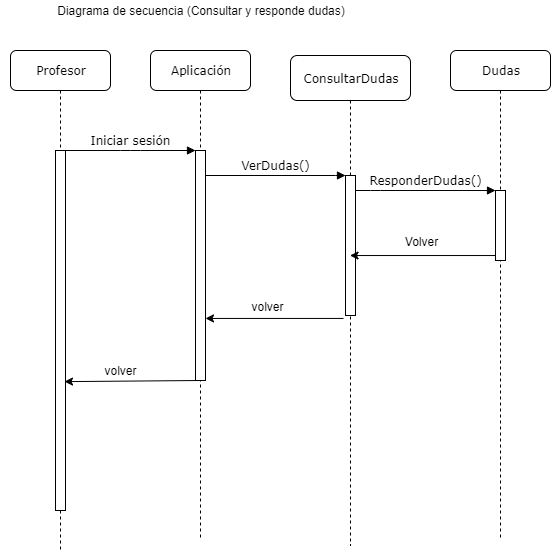

The diagram above was exported from draw.io. Its source (the exported page's mxGraphModel, read from the mxfile embedded in the PNG):
<mxGraphModel dx="868" dy="450" grid="1" gridSize="10" guides="1" tooltips="1" connect="1" arrows="1" fold="1" page="1" pageScale="1" pageWidth="1100" pageHeight="850" background="#ffffff" math="0" shadow="0">
  <root>
    <mxCell id="0" />
    <mxCell id="1" parent="0" />
    <mxCell id="7baba1c4bc27f4b0-2" value="Aplicación" style="shape=umlLifeline;perimeter=lifelinePerimeter;whiteSpace=wrap;html=1;container=1;collapsible=0;recursiveResize=0;outlineConnect=0;rounded=1;shadow=0;comic=0;labelBackgroundColor=none;strokeWidth=1;fontFamily=Verdana;fontSize=12;align=center;" parent="1" vertex="1">
      <mxGeometry x="240" y="80" width="100" height="490" as="geometry" />
    </mxCell>
    <mxCell id="7baba1c4bc27f4b0-10" value="" style="html=1;points=[];perimeter=orthogonalPerimeter;rounded=0;shadow=0;comic=0;labelBackgroundColor=none;strokeWidth=1;fontFamily=Verdana;fontSize=12;align=center;" parent="7baba1c4bc27f4b0-2" vertex="1">
      <mxGeometry x="45" y="100" width="10" height="230" as="geometry" />
    </mxCell>
    <mxCell id="7baba1c4bc27f4b0-3" value="ConsultarDudas" style="shape=umlLifeline;perimeter=lifelinePerimeter;whiteSpace=wrap;html=1;container=1;collapsible=0;recursiveResize=0;outlineConnect=0;rounded=1;shadow=0;comic=0;labelBackgroundColor=none;strokeWidth=1;fontFamily=Verdana;fontSize=12;align=center;size=45;" parent="1" vertex="1">
      <mxGeometry x="380" y="85" width="120" height="490" as="geometry" />
    </mxCell>
    <mxCell id="7baba1c4bc27f4b0-13" value="" style="html=1;points=[];perimeter=orthogonalPerimeter;rounded=0;shadow=0;comic=0;labelBackgroundColor=none;strokeWidth=1;fontFamily=Verdana;fontSize=12;align=center;" parent="7baba1c4bc27f4b0-3" vertex="1">
      <mxGeometry x="55" y="120" width="10" height="140" as="geometry" />
    </mxCell>
    <mxCell id="7baba1c4bc27f4b0-4" value="Dudas" style="shape=umlLifeline;perimeter=lifelinePerimeter;whiteSpace=wrap;html=1;container=1;collapsible=0;recursiveResize=0;outlineConnect=0;rounded=1;shadow=0;comic=0;labelBackgroundColor=none;strokeWidth=1;fontFamily=Verdana;fontSize=12;align=center;" parent="1" vertex="1">
      <mxGeometry x="540" y="80" width="100" height="490" as="geometry" />
    </mxCell>
    <mxCell id="7baba1c4bc27f4b0-8" value="Profesor" style="shape=umlLifeline;perimeter=lifelinePerimeter;whiteSpace=wrap;html=1;container=1;collapsible=0;recursiveResize=0;outlineConnect=0;rounded=1;shadow=0;comic=0;labelBackgroundColor=none;strokeWidth=1;fontFamily=Verdana;fontSize=12;align=center;" parent="1" vertex="1">
      <mxGeometry x="100" y="80" width="100" height="500" as="geometry" />
    </mxCell>
    <mxCell id="7baba1c4bc27f4b0-9" value="" style="html=1;points=[];perimeter=orthogonalPerimeter;rounded=0;shadow=0;comic=0;labelBackgroundColor=none;strokeWidth=1;fontFamily=Verdana;fontSize=12;align=center;" parent="7baba1c4bc27f4b0-8" vertex="1">
      <mxGeometry x="45" y="100" width="10" height="360" as="geometry" />
    </mxCell>
    <mxCell id="7baba1c4bc27f4b0-16" value="" style="html=1;points=[];perimeter=orthogonalPerimeter;rounded=0;shadow=0;comic=0;labelBackgroundColor=none;strokeWidth=1;fontFamily=Verdana;fontSize=12;align=center;" parent="1" vertex="1">
      <mxGeometry x="585" y="220" width="10" height="70" as="geometry" />
    </mxCell>
    <mxCell id="7baba1c4bc27f4b0-17" value="ResponderDudas()" style="html=1;verticalAlign=bottom;endArrow=block;labelBackgroundColor=none;fontFamily=Verdana;fontSize=12;edgeStyle=elbowEdgeStyle;elbow=vertical;" parent="1" source="7baba1c4bc27f4b0-13" target="7baba1c4bc27f4b0-16" edge="1">
      <mxGeometry relative="1" as="geometry">
        <mxPoint x="510" y="220" as="sourcePoint" />
        <Array as="points">
          <mxPoint x="460" y="220" />
        </Array>
      </mxGeometry>
    </mxCell>
    <mxCell id="7baba1c4bc27f4b0-11" value="Iniciar sesión" style="html=1;verticalAlign=bottom;endArrow=block;entryX=0;entryY=0;labelBackgroundColor=none;fontFamily=Verdana;fontSize=12;edgeStyle=elbowEdgeStyle;elbow=vertical;" parent="1" source="7baba1c4bc27f4b0-9" target="7baba1c4bc27f4b0-10" edge="1">
      <mxGeometry relative="1" as="geometry">
        <mxPoint x="220" y="190" as="sourcePoint" />
      </mxGeometry>
    </mxCell>
    <mxCell id="7baba1c4bc27f4b0-14" value="VerDudas()" style="html=1;verticalAlign=bottom;endArrow=block;entryX=0;entryY=0;labelBackgroundColor=none;fontFamily=Verdana;fontSize=12;edgeStyle=elbowEdgeStyle;elbow=vertical;" parent="1" source="7baba1c4bc27f4b0-10" target="7baba1c4bc27f4b0-13" edge="1">
      <mxGeometry relative="1" as="geometry">
        <mxPoint x="370" y="200" as="sourcePoint" />
      </mxGeometry>
    </mxCell>
    <mxCell id="-Ovj4mnuNSUZ2-qEI-AN-1" value="" style="endArrow=classic;html=1;exitX=0;exitY=0.929;exitDx=0;exitDy=0;exitPerimeter=0;" edge="1" parent="1" source="7baba1c4bc27f4b0-16" target="7baba1c4bc27f4b0-3">
      <mxGeometry width="50" height="50" relative="1" as="geometry">
        <mxPoint x="510" y="390" as="sourcePoint" />
        <mxPoint x="560" y="340" as="targetPoint" />
      </mxGeometry>
    </mxCell>
    <mxCell id="-Ovj4mnuNSUZ2-qEI-AN-4" value="Volver" style="text;html=1;align=center;verticalAlign=middle;resizable=0;points=[];labelBackgroundColor=#ffffff;" connectable="0" vertex="1" parent="-Ovj4mnuNSUZ2-qEI-AN-1">
      <mxGeometry x="0.1821" y="1" relative="1" as="geometry">
        <mxPoint x="11" y="-16.03" as="offset" />
      </mxGeometry>
    </mxCell>
    <mxCell id="-Ovj4mnuNSUZ2-qEI-AN-2" value="" style="endArrow=classic;html=1;exitX=-0.2;exitY=1.021;exitDx=0;exitDy=0;exitPerimeter=0;" edge="1" parent="1" source="7baba1c4bc27f4b0-13" target="7baba1c4bc27f4b0-10">
      <mxGeometry width="50" height="50" relative="1" as="geometry">
        <mxPoint x="360" y="380" as="sourcePoint" />
        <mxPoint x="410" y="330" as="targetPoint" />
      </mxGeometry>
    </mxCell>
    <mxCell id="-Ovj4mnuNSUZ2-qEI-AN-5" value="volver" style="text;html=1;align=center;verticalAlign=middle;resizable=0;points=[];labelBackgroundColor=#ffffff;" connectable="0" vertex="1" parent="-Ovj4mnuNSUZ2-qEI-AN-2">
      <mxGeometry x="-0.25" y="1" relative="1" as="geometry">
        <mxPoint x="-25" y="-13.94" as="offset" />
      </mxGeometry>
    </mxCell>
    <mxCell id="-Ovj4mnuNSUZ2-qEI-AN-3" value="" style="endArrow=classic;html=1;exitX=0.5;exitY=1;exitDx=0;exitDy=0;exitPerimeter=0;entryX=0.9;entryY=0.642;entryDx=0;entryDy=0;entryPerimeter=0;" edge="1" parent="1" source="7baba1c4bc27f4b0-10" target="7baba1c4bc27f4b0-9">
      <mxGeometry width="50" height="50" relative="1" as="geometry">
        <mxPoint x="200" y="460" as="sourcePoint" />
        <mxPoint x="250" y="410" as="targetPoint" />
      </mxGeometry>
    </mxCell>
    <mxCell id="-Ovj4mnuNSUZ2-qEI-AN-6" value="volver" style="text;html=1;align=center;verticalAlign=middle;resizable=0;points=[];labelBackgroundColor=#ffffff;" connectable="0" vertex="1" parent="-Ovj4mnuNSUZ2-qEI-AN-3">
      <mxGeometry x="0.2792" y="-2" relative="1" as="geometry">
        <mxPoint x="7.01" y="-8.72" as="offset" />
      </mxGeometry>
    </mxCell>
    <mxCell id="-Ovj4mnuNSUZ2-qEI-AN-7" value="Diagrama de secuencia (Consultar y responde dudas)" style="text;html=1;strokeColor=none;fillColor=none;align=center;verticalAlign=middle;whiteSpace=wrap;rounded=0;" vertex="1" parent="1">
      <mxGeometry x="90" y="30" width="400" height="20" as="geometry" />
    </mxCell>
  </root>
</mxGraphModel>